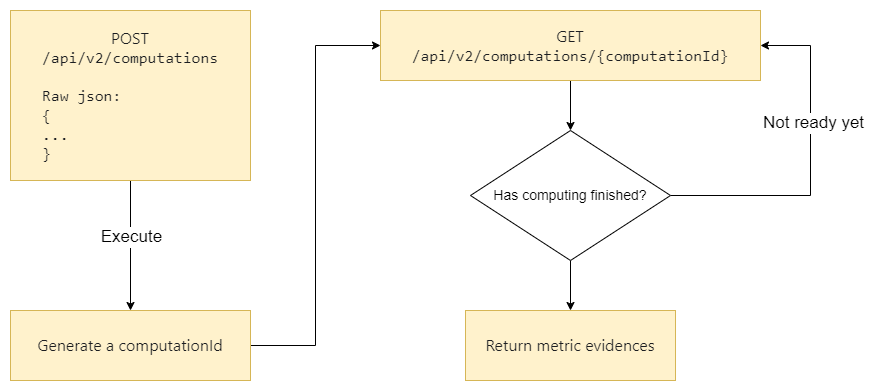

The diagram above was exported from draw.io. Its source (the exported page's mxGraphModel, read from the mxfile embedded in the PNG):
<mxGraphModel dx="2340" dy="828" grid="1" gridSize="10" guides="1" tooltips="1" connect="1" arrows="1" fold="1" page="1" pageScale="1" pageWidth="827" pageHeight="1169" math="0" shadow="0">
  <root>
    <mxCell id="0" />
    <mxCell id="1" parent="0" />
    <mxCell id="UpVYOmgrAGNxZUcdBS2T-5" style="edgeStyle=orthogonalEdgeStyle;rounded=0;orthogonalLoop=1;jettySize=auto;html=1;exitX=0.5;exitY=1;exitDx=0;exitDy=0;entryX=0.5;entryY=0;entryDx=0;entryDy=0;" edge="1" parent="1" source="UpVYOmgrAGNxZUcdBS2T-1" target="UpVYOmgrAGNxZUcdBS2T-3">
      <mxGeometry relative="1" as="geometry" />
    </mxCell>
    <mxCell id="UpVYOmgrAGNxZUcdBS2T-6" value="Execute" style="edgeLabel;html=1;align=center;verticalAlign=middle;resizable=0;points=[];fontSize=17;" vertex="1" connectable="0" parent="UpVYOmgrAGNxZUcdBS2T-5">
      <mxGeometry x="-0.1398" relative="1" as="geometry">
        <mxPoint as="offset" />
      </mxGeometry>
    </mxCell>
    <mxCell id="UpVYOmgrAGNxZUcdBS2T-1" value="&lt;span style=&quot;color: rgb(28, 30, 33); font-family: system-ui, -apple-system, &amp;quot;Segoe UI&amp;quot;, Roboto, Ubuntu, Cantarell, &amp;quot;Noto Sans&amp;quot;, sans-serif, BlinkMacSystemFont, &amp;quot;Segoe UI&amp;quot;, Helvetica, Arial, sans-serif, &amp;quot;Apple Color Emoji&amp;quot;, &amp;quot;Segoe UI Emoji&amp;quot;, &amp;quot;Segoe UI Symbol&amp;quot;; font-size: 16px; text-align: start;&quot;&gt;POST&lt;/span&gt;&lt;div style=&quot;font-size: 16px;&quot;&gt;&lt;span style=&quot;color: rgb(28, 30, 33); font-family: SFMono-Regular, Menlo, Monaco, Consolas, &amp;quot;Liberation Mono&amp;quot;, &amp;quot;Courier New&amp;quot;, monospace; font-size: 16px; text-align: start; background-color: rgb(255, 242, 204);&quot;&gt;/api/v2/computations&lt;/span&gt;&lt;/div&gt;&lt;div style=&quot;font-size: 16px;&quot;&gt;&lt;span style=&quot;color: rgb(28, 30, 33); font-family: SFMono-Regular, Menlo, Monaco, Consolas, &amp;quot;Liberation Mono&amp;quot;, &amp;quot;Courier New&amp;quot;, monospace; font-size: 16px; text-align: start; background-color: rgb(255, 242, 204);&quot;&gt;&lt;br style=&quot;font-size: 16px;&quot;&gt;&lt;/span&gt;&lt;/div&gt;&lt;div style=&quot;text-align: left; font-size: 16px;&quot;&gt;&lt;span style=&quot;color: rgb(28, 30, 33); font-family: SFMono-Regular, Menlo, Monaco, Consolas, &amp;quot;Liberation Mono&amp;quot;, &amp;quot;Courier New&amp;quot;, monospace; font-size: 16px; background-color: rgb(255, 242, 204);&quot;&gt;Raw json:&lt;/span&gt;&lt;/div&gt;&lt;div style=&quot;text-align: left; font-size: 16px;&quot;&gt;&lt;span style=&quot;color: rgb(28, 30, 33); font-family: SFMono-Regular, Menlo, Monaco, Consolas, &amp;quot;Liberation Mono&amp;quot;, &amp;quot;Courier New&amp;quot;, monospace; font-size: 16px; background-color: rgb(255, 242, 204);&quot;&gt;{&lt;/span&gt;&lt;/div&gt;&lt;div style=&quot;text-align: left; font-size: 16px;&quot;&gt;&lt;font style=&quot;font-size: 16px;&quot; face=&quot;SFMono-Regular, Menlo, Monaco, Consolas, Liberation Mono, Courier New, monospace&quot; color=&quot;#1c1e21&quot;&gt;&lt;span style=&quot;font-size: 16px; background-color: rgb(255, 242, 204);&quot;&gt;...&lt;/span&gt;&lt;/font&gt;&lt;/div&gt;&lt;div style=&quot;text-align: left; font-size: 16px;&quot;&gt;&lt;font style=&quot;font-size: 16px;&quot; face=&quot;SFMono-Regular, Menlo, Monaco, Consolas, Liberation Mono, Courier New, monospace&quot; color=&quot;#1c1e21&quot;&gt;&lt;span style=&quot;font-size: 16px; background-color: rgb(255, 242, 204);&quot;&gt;}&lt;/span&gt;&lt;/font&gt;&lt;/div&gt;" style="whiteSpace=wrap;html=1;fillColor=#fff2cc;strokeColor=#d6b656;fontSize=16;" vertex="1" parent="1">
      <mxGeometry x="-240" y="160" width="240" height="170" as="geometry" />
    </mxCell>
    <mxCell id="UpVYOmgrAGNxZUcdBS2T-12" style="edgeStyle=orthogonalEdgeStyle;rounded=0;orthogonalLoop=1;jettySize=auto;html=1;exitX=0.5;exitY=1;exitDx=0;exitDy=0;entryX=0.5;entryY=0;entryDx=0;entryDy=0;" edge="1" parent="1" source="UpVYOmgrAGNxZUcdBS2T-2" target="UpVYOmgrAGNxZUcdBS2T-11">
      <mxGeometry relative="1" as="geometry" />
    </mxCell>
    <mxCell id="UpVYOmgrAGNxZUcdBS2T-2" value="&lt;div style=&quot;font-size: 16px;&quot;&gt;&lt;span style=&quot;background-color: initial; font-size: 16px;&quot;&gt;&lt;font style=&quot;font-size: 16px;&quot; color=&quot;#1c1e21&quot; face=&quot;system-ui, -apple-system, Segoe UI, Roboto, Ubuntu, Cantarell, Noto Sans, sans-serif, BlinkMacSystemFont, Segoe UI, Helvetica, Arial, sans-serif, Apple Color Emoji, Segoe UI Emoji, Segoe UI Symbol&quot;&gt;GET&lt;/font&gt;&lt;/span&gt;&lt;/div&gt;&lt;div style=&quot;font-size: 16px;&quot;&gt;&lt;span style=&quot;color: rgb(28, 30, 33); font-family: SFMono-Regular, Menlo, Monaco, Consolas, &amp;quot;Liberation Mono&amp;quot;, &amp;quot;Courier New&amp;quot;, monospace; font-size: 16px; background-color: rgb(255, 242, 204);&quot;&gt;/api/v2/computations/{computationId}&lt;/span&gt;&lt;br style=&quot;font-size: 16px;&quot;&gt;&lt;/div&gt;" style="whiteSpace=wrap;html=1;fillColor=#fff2cc;strokeColor=#d6b656;align=center;fontSize=16;" vertex="1" parent="1">
      <mxGeometry x="130" y="160" width="380" height="70" as="geometry" />
    </mxCell>
    <mxCell id="UpVYOmgrAGNxZUcdBS2T-7" style="edgeStyle=orthogonalEdgeStyle;rounded=0;orthogonalLoop=1;jettySize=auto;html=1;entryX=0;entryY=0.5;entryDx=0;entryDy=0;" edge="1" parent="1" source="UpVYOmgrAGNxZUcdBS2T-3" target="UpVYOmgrAGNxZUcdBS2T-2">
      <mxGeometry relative="1" as="geometry" />
    </mxCell>
    <mxCell id="UpVYOmgrAGNxZUcdBS2T-3" value="&lt;div style=&quot;text-align: start; font-size: 16px;&quot;&gt;&lt;font style=&quot;font-size: 16px;&quot; face=&quot;system-ui, -apple-system, Segoe UI, Roboto, Ubuntu, Cantarell, Noto Sans, sans-serif, BlinkMacSystemFont, Segoe UI, Helvetica, Arial, sans-serif, Apple Color Emoji, Segoe UI Emoji, Segoe UI Symbol&quot; color=&quot;#1c1e21&quot;&gt;&lt;span style=&quot;font-size: 16px;&quot;&gt;Generate a computationId&lt;/span&gt;&lt;/font&gt;&lt;/div&gt;" style="whiteSpace=wrap;html=1;fillColor=#fff2cc;strokeColor=#d6b656;fontSize=16;" vertex="1" parent="1">
      <mxGeometry x="-240" y="460" width="240" height="70" as="geometry" />
    </mxCell>
    <mxCell id="UpVYOmgrAGNxZUcdBS2T-10" value="&lt;div style=&quot;font-size: 16px;&quot;&gt;&lt;font face=&quot;system-ui, -apple-system, Segoe UI, Roboto, Ubuntu, Cantarell, Noto Sans, sans-serif, BlinkMacSystemFont, Segoe UI, Helvetica, Arial, sans-serif, Apple Color Emoji, Segoe UI Emoji, Segoe UI Symbol&quot; color=&quot;#1c1e21&quot;&gt;Return metric evidences&lt;/font&gt;&lt;/div&gt;" style="whiteSpace=wrap;html=1;fillColor=#fff2cc;strokeColor=#d6b656;align=center;fontSize=16;" vertex="1" parent="1">
      <mxGeometry x="215" y="460" width="210" height="70" as="geometry" />
    </mxCell>
    <mxCell id="UpVYOmgrAGNxZUcdBS2T-13" style="edgeStyle=orthogonalEdgeStyle;rounded=0;orthogonalLoop=1;jettySize=auto;html=1;exitX=1;exitY=0.5;exitDx=0;exitDy=0;entryX=1;entryY=0.5;entryDx=0;entryDy=0;" edge="1" parent="1" source="UpVYOmgrAGNxZUcdBS2T-11" target="UpVYOmgrAGNxZUcdBS2T-2">
      <mxGeometry relative="1" as="geometry">
        <Array as="points">
          <mxPoint x="560" y="345" />
          <mxPoint x="560" y="195" />
        </Array>
      </mxGeometry>
    </mxCell>
    <mxCell id="UpVYOmgrAGNxZUcdBS2T-14" value="Not ready yet" style="edgeLabel;html=1;align=center;verticalAlign=middle;resizable=0;points=[];fontSize=17;" vertex="1" connectable="0" parent="UpVYOmgrAGNxZUcdBS2T-13">
      <mxGeometry x="0.2474" y="-2" relative="1" as="geometry">
        <mxPoint as="offset" />
      </mxGeometry>
    </mxCell>
    <mxCell id="UpVYOmgrAGNxZUcdBS2T-15" style="edgeStyle=orthogonalEdgeStyle;rounded=0;orthogonalLoop=1;jettySize=auto;html=1;exitX=0.5;exitY=1;exitDx=0;exitDy=0;entryX=0.5;entryY=0;entryDx=0;entryDy=0;" edge="1" parent="1" source="UpVYOmgrAGNxZUcdBS2T-11" target="UpVYOmgrAGNxZUcdBS2T-10">
      <mxGeometry relative="1" as="geometry" />
    </mxCell>
    <mxCell id="UpVYOmgrAGNxZUcdBS2T-11" value="&lt;div style=&quot;font-size: 14px;&quot;&gt;&lt;span style=&quot;background-color: initial; font-size: 14px;&quot;&gt;&lt;font style=&quot;font-size: 14px;&quot;&gt;Has computing finished?&lt;/font&gt;&lt;/span&gt;&lt;br style=&quot;font-size: 14px;&quot;&gt;&lt;/div&gt;" style="rhombus;whiteSpace=wrap;html=1;fontSize=14;" vertex="1" parent="1">
      <mxGeometry x="220" y="280" width="200" height="130" as="geometry" />
    </mxCell>
  </root>
</mxGraphModel>